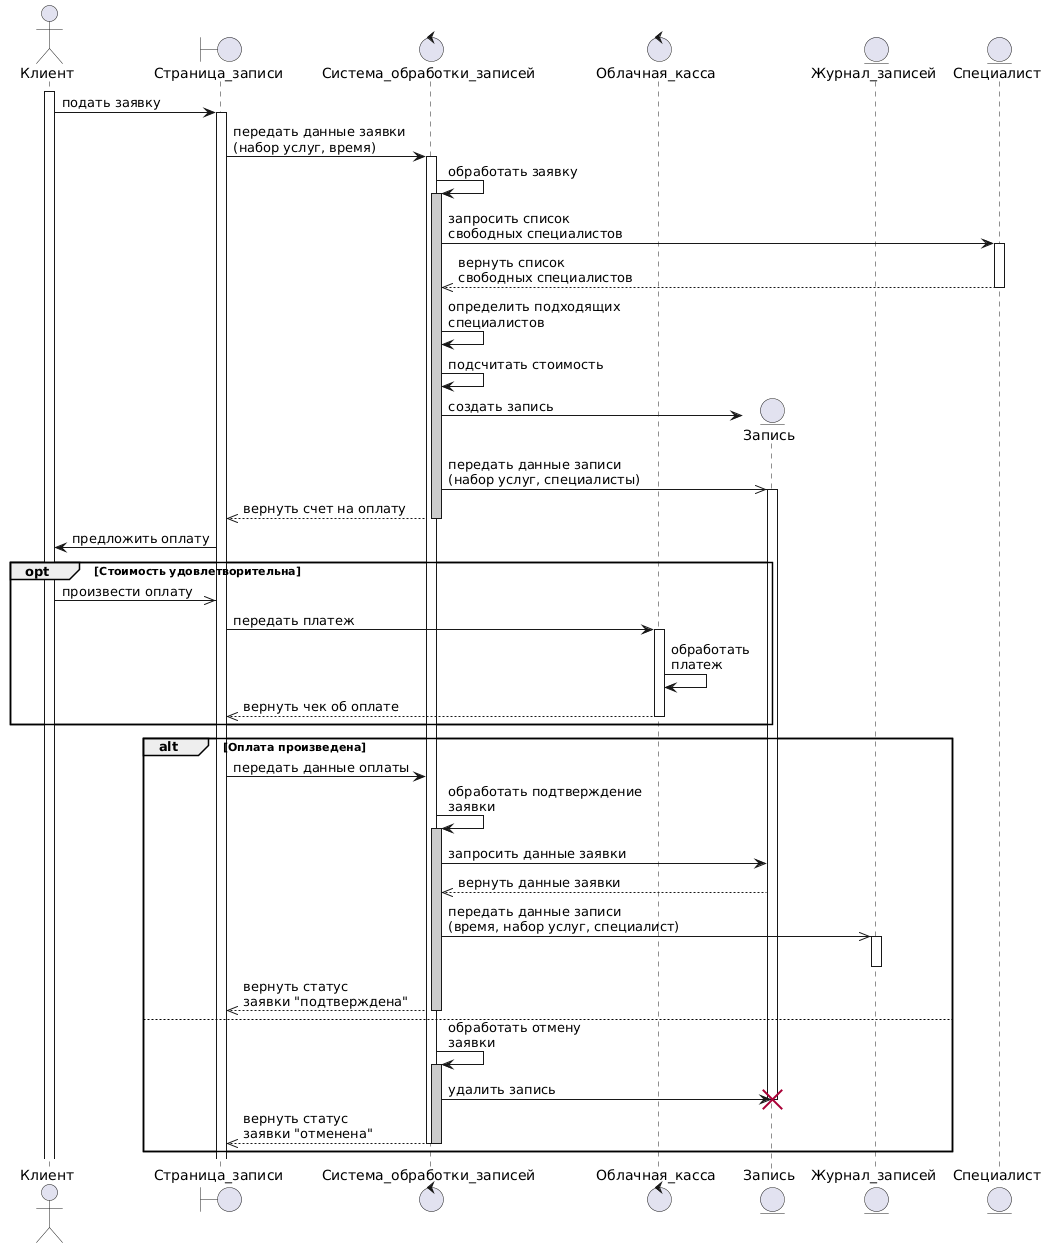

The diagram above was rendered by PlantUML. Its source (embedded in the PNG):
@startuml
actor Клиент as Client
boundary Страница_записи as Page
control Система_обработки_записей as System
control Облачная_касса as Payment
entity Запись as Record
entity Журнал_записей as Log
entity Специалист as Employee

activate Client
Client -> Page ++: подать заявку
Page -> System ++: передать данные заявки\n(набор услуг, время)
System -> System : обработать заявку
activate System  #CCCCCC
System -> Employee ++: запросить список\nсвободных специалистов
System <<-- Employee --: вернуть список\nсвободных специалистов
System -> System : определить подходящих\nспециалистов
System -> System : подсчитать стоимость
System -> Record **: создать запись
System ->> Record ++: передать данные записи\n(набор услуг, специалисты)
Page <<-- System : вернуть счет на оплату
deactivate System
Client <- Page : предложить оплату

opt Стоимость удовлетворительна
    Client ->> Page : произвести оплату
    Page -> Payment ++: передать платеж
    Payment -> Payment : обработать\nплатеж
    Page <<-- Payment --: вернуть чек об оплате
end

alt Оплата произведена
    Page -> System : передать данные оплаты
    System -> System : обработать подтверждение\nзаявки
    activate System #CCCCCC
    System -> Record : запросить данные заявки
    System <<-- Record : вернуть данные заявки
    System ->> Log ++: передать данные записи\n(время, набор услуг, специалист)
    deactivate Log
    Page <<-- System : вернуть статус\nзаявки "подтверждена"
    deactivate System
else 
    System -> System : обработать отмену\nзаявки
    activate System #CCCCCC
    System -> Record : удалить запись
    destroy Record
    Page <<-- System : вернуть статус\nзаявки "отменена"
    deactivate System
    deactivate System
end
@enduml